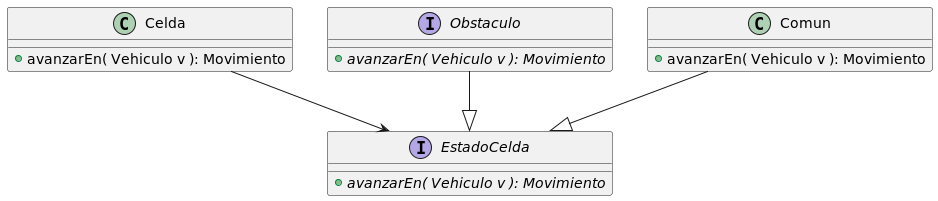

The diagram above was rendered by PlantUML. Its source (embedded in the PNG):
@startuml

class Celda{
    + avanzarEn( Vehiculo v ): Movimiento
}

Celda --> EstadoCelda


interface EstadoCelda{
    + {abstract} avanzarEn( Vehiculo v ): Movimiento
}

Obstaculo --|> EstadoCelda
Comun --|> EstadoCelda

class Comun{
    + avanzarEn( Vehiculo v ): Movimiento
}

interface Obstaculo{
    + {abstract} avanzarEn( Vehiculo v ): Movimiento
}

@enduml